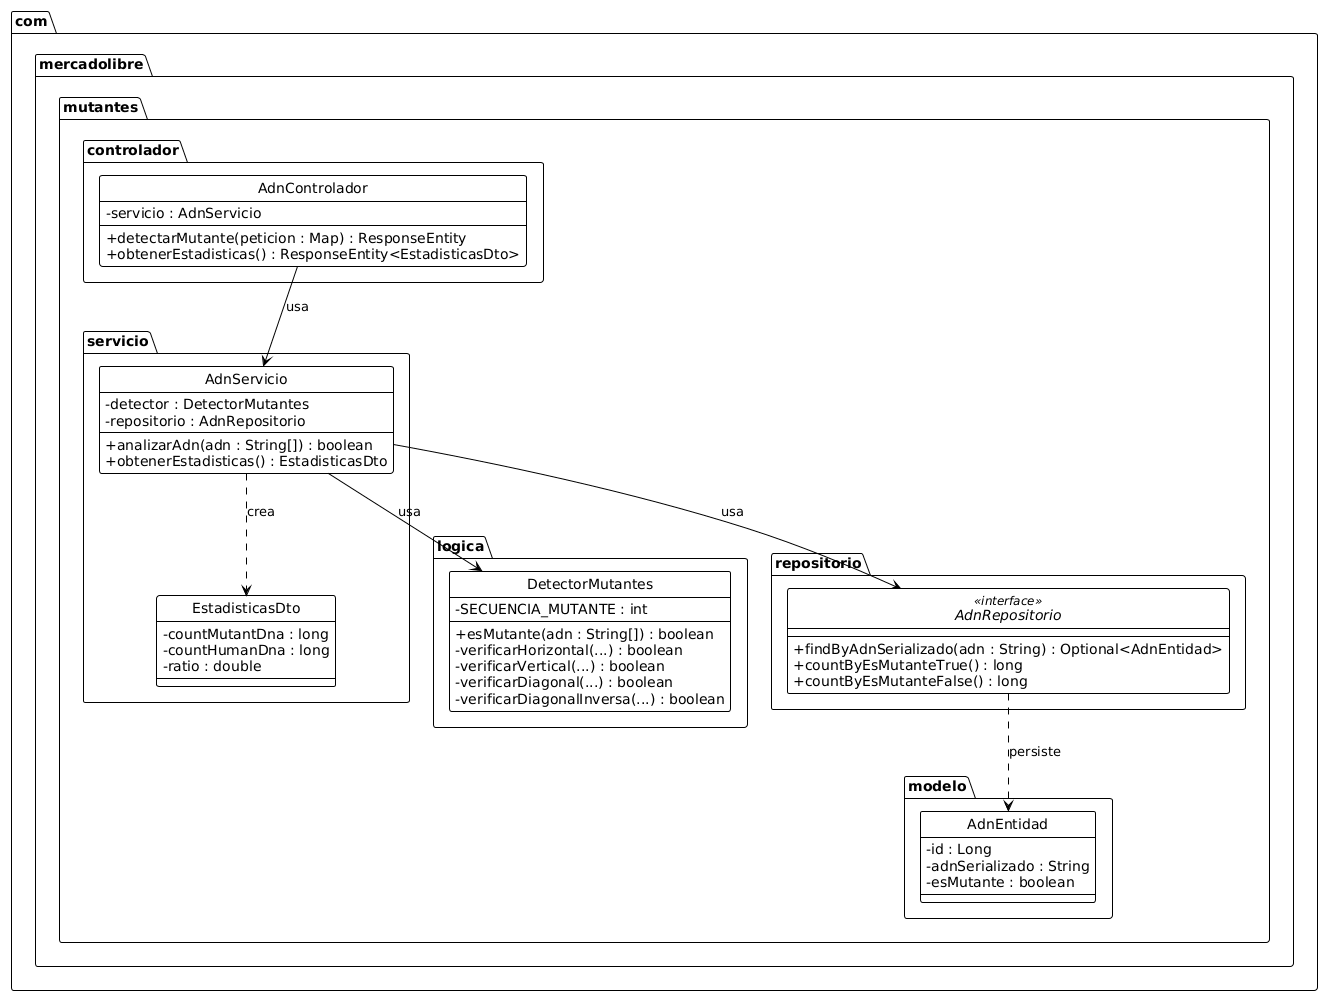

The diagram above was rendered by PlantUML. Its source (embedded in the PNG):
@startuml
!theme plain
hide circle
skinparam classAttributeIconSize 0

package "com.mercadolibre.mutantes" {

    package "controlador" {
        class AdnControlador {
            - servicio : AdnServicio
            + detectarMutante(peticion : Map) : ResponseEntity
            + obtenerEstadisticas() : ResponseEntity<EstadisticasDto>
        }
    }

    package "servicio" {
        class AdnServicio {
            - detector : DetectorMutantes
            - repositorio : AdnRepositorio
            + analizarAdn(adn : String[]) : boolean
            + obtenerEstadisticas() : EstadisticasDto
        }

        class EstadisticasDto {
            - countMutantDna : long
            - countHumanDna : long
            - ratio : double
        }
    }

    package "logica" {
        class DetectorMutantes {
            - SECUENCIA_MUTANTE : int
            + esMutante(adn : String[]) : boolean
            - verificarHorizontal(...) : boolean
            - verificarVertical(...) : boolean
            - verificarDiagonal(...) : boolean
            - verificarDiagonalInversa(...) : boolean
        }
    }

    package "repositorio" {
        interface AdnRepositorio <<interface>> {
            + findByAdnSerializado(adn : String) : Optional<AdnEntidad>
            + countByEsMutanteTrue() : long
            + countByEsMutanteFalse() : long
        }
    }

    package "modelo" {
        class AdnEntidad {
            - id : Long
            - adnSerializado : String
            - esMutante : boolean
        }
    }
}

' Relaciones
AdnControlador --> AdnServicio : usa
AdnServicio --> DetectorMutantes : usa
AdnServicio --> AdnRepositorio : usa
AdnServicio ..> EstadisticasDto : crea
AdnRepositorio ..> AdnEntidad : persiste
@enduml